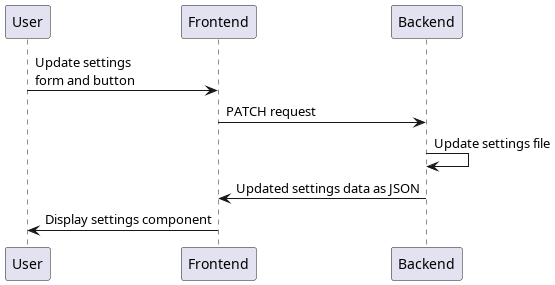

The diagram above was rendered by PlantUML. Its source (embedded in the PNG):
@startuml Update settings 
participant User as u
participant Frontend as fe
participant Backend as be

u -> fe: Update settings\nform and button 
fe -> be: PATCH request
be -> be: Update settings file
fe <- be: Updated settings data as JSON
u <- fe: Display settings component
@enduml